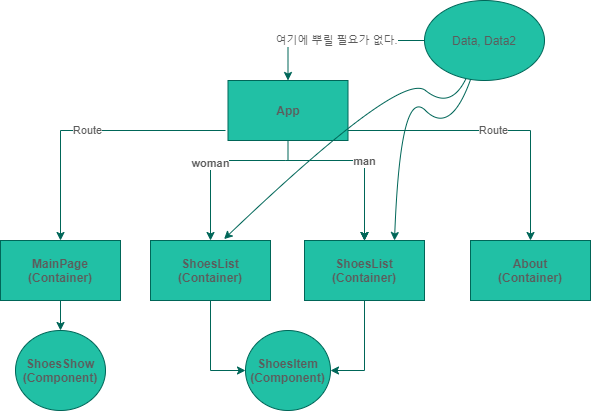

The diagram above was exported from draw.io. Its source (the exported page's mxGraphModel, read from the mxfile embedded in the PNG):
<mxGraphModel dx="1038" dy="547" grid="1" gridSize="10" guides="1" tooltips="1" connect="1" arrows="1" fold="1" page="1" pageScale="1" pageWidth="827" pageHeight="1169" math="0" shadow="0">
  <root>
    <mxCell id="0" />
    <mxCell id="1" parent="0" />
    <mxCell id="UjGEt6NS31NFNQWhRx7Z-18" value="Route" style="edgeStyle=orthogonalEdgeStyle;rounded=0;orthogonalLoop=1;jettySize=auto;html=1;entryX=0.5;entryY=0;entryDx=0;entryDy=0;strokeColor=#006658;fontColor=#5C5C5C;" parent="1" target="UjGEt6NS31NFNQWhRx7Z-14" edge="1">
      <mxGeometry relative="1" as="geometry">
        <mxPoint x="325" y="140" as="sourcePoint" />
      </mxGeometry>
    </mxCell>
    <mxCell id="UjGEt6NS31NFNQWhRx7Z-20" value="woman" style="edgeStyle=orthogonalEdgeStyle;rounded=0;orthogonalLoop=1;jettySize=auto;html=1;fontStyle=1;strokeColor=#006658;fontColor=#5C5C5C;" parent="1" target="UjGEt6NS31NFNQWhRx7Z-19" edge="1">
      <mxGeometry relative="1" as="geometry">
        <mxPoint x="385" y="170" as="sourcePoint" />
      </mxGeometry>
    </mxCell>
    <mxCell id="UjGEt6NS31NFNQWhRx7Z-22" value="Route" style="edgeStyle=orthogonalEdgeStyle;rounded=0;orthogonalLoop=1;jettySize=auto;html=1;strokeColor=#006658;fontColor=#5C5C5C;" parent="1" target="UjGEt6NS31NFNQWhRx7Z-21" edge="1">
      <mxGeometry relative="1" as="geometry">
        <mxPoint x="445" y="140" as="sourcePoint" />
      </mxGeometry>
    </mxCell>
    <mxCell id="UjGEt6NS31NFNQWhRx7Z-34" value="" style="edgeStyle=orthogonalEdgeStyle;rounded=0;orthogonalLoop=1;jettySize=auto;html=1;strokeColor=#006658;fontColor=#5C5C5C;" parent="1" target="UjGEt6NS31NFNQWhRx7Z-29" edge="1">
      <mxGeometry relative="1" as="geometry">
        <mxPoint x="385" y="170" as="sourcePoint" />
      </mxGeometry>
    </mxCell>
    <mxCell id="AYKjG4M4rFGmPfoDvZNm-1" value="" style="edgeStyle=orthogonalEdgeStyle;rounded=0;orthogonalLoop=1;jettySize=auto;html=1;strokeColor=#006658;fontColor=#5C5C5C;" edge="1" parent="1" source="UjGEt6NS31NFNQWhRx7Z-8" target="UjGEt6NS31NFNQWhRx7Z-29">
      <mxGeometry relative="1" as="geometry">
        <Array as="points">
          <mxPoint x="388" y="170" />
          <mxPoint x="464" y="170" />
        </Array>
      </mxGeometry>
    </mxCell>
    <mxCell id="UjGEt6NS31NFNQWhRx7Z-8" value="&lt;b&gt;App&lt;/b&gt;" style="rounded=0;whiteSpace=wrap;html=1;fillColor=#21C0A5;strokeColor=#006658;fontColor=#5C5C5C;" parent="1" vertex="1">
      <mxGeometry x="327.5" y="90" width="120" height="60" as="geometry" />
    </mxCell>
    <mxCell id="UjGEt6NS31NFNQWhRx7Z-13" style="edgeStyle=orthogonalEdgeStyle;rounded=0;orthogonalLoop=1;jettySize=auto;html=1;exitX=0.5;exitY=1;exitDx=0;exitDy=0;strokeColor=#006658;fontColor=#5C5C5C;" parent="1" edge="1">
      <mxGeometry relative="1" as="geometry">
        <mxPoint x="385" y="410" as="sourcePoint" />
        <mxPoint x="385" y="410" as="targetPoint" />
      </mxGeometry>
    </mxCell>
    <mxCell id="UjGEt6NS31NFNQWhRx7Z-36" value="" style="edgeStyle=orthogonalEdgeStyle;rounded=0;orthogonalLoop=1;jettySize=auto;html=1;strokeColor=#006658;fontColor=#5C5C5C;" parent="1" source="UjGEt6NS31NFNQWhRx7Z-14" target="UjGEt6NS31NFNQWhRx7Z-26" edge="1">
      <mxGeometry relative="1" as="geometry" />
    </mxCell>
    <mxCell id="UjGEt6NS31NFNQWhRx7Z-14" value="MainPage&lt;br&gt;(Container)" style="rounded=0;whiteSpace=wrap;html=1;verticalAlign=middle;fontStyle=1;fillColor=#21C0A5;strokeColor=#006658;fontColor=#5C5C5C;" parent="1" vertex="1">
      <mxGeometry x="100" y="250" width="120" height="60" as="geometry" />
    </mxCell>
    <mxCell id="UjGEt6NS31NFNQWhRx7Z-19" value="ShoesList&lt;br&gt;(Container)" style="rounded=0;whiteSpace=wrap;html=1;verticalAlign=middle;fontStyle=1;fillColor=#21C0A5;strokeColor=#006658;fontColor=#5C5C5C;" parent="1" vertex="1">
      <mxGeometry x="250" y="250" width="120" height="60" as="geometry" />
    </mxCell>
    <mxCell id="UjGEt6NS31NFNQWhRx7Z-21" value="About&lt;br&gt;(Container)" style="rounded=0;whiteSpace=wrap;html=1;verticalAlign=middle;fontStyle=1;fillColor=#21C0A5;strokeColor=#006658;fontColor=#5C5C5C;" parent="1" vertex="1">
      <mxGeometry x="570" y="250" width="120" height="60" as="geometry" />
    </mxCell>
    <mxCell id="UjGEt6NS31NFNQWhRx7Z-25" value="ShoesItem&lt;br&gt;(Component)" style="ellipse;whiteSpace=wrap;html=1;verticalAlign=middle;fontStyle=1;fillColor=#21C0A5;strokeColor=#006658;fontColor=#5C5C5C;" parent="1" vertex="1">
      <mxGeometry x="345" y="340" width="85" height="80" as="geometry" />
    </mxCell>
    <mxCell id="UjGEt6NS31NFNQWhRx7Z-26" value="ShoesShow&lt;br&gt;(Component)" style="ellipse;whiteSpace=wrap;html=1;verticalAlign=middle;fontStyle=1;fillColor=#21C0A5;strokeColor=#006658;fontColor=#5C5C5C;" parent="1" vertex="1">
      <mxGeometry x="115" y="340" width="90" height="80" as="geometry" />
    </mxCell>
    <mxCell id="UjGEt6NS31NFNQWhRx7Z-29" value="ShoesList&lt;br&gt;(Container)" style="rounded=0;whiteSpace=wrap;html=1;verticalAlign=middle;fontStyle=1;fillColor=#21C0A5;strokeColor=#006658;fontColor=#5C5C5C;" parent="1" vertex="1">
      <mxGeometry x="404" y="250" width="120" height="60" as="geometry" />
    </mxCell>
    <mxCell id="UjGEt6NS31NFNQWhRx7Z-30" value="man" style="edgeStyle=orthogonalEdgeStyle;rounded=0;orthogonalLoop=1;jettySize=auto;html=1;exitX=0.5;exitY=1;exitDx=0;exitDy=0;entryX=0.5;entryY=0;entryDx=0;entryDy=0;fontStyle=1;strokeColor=#006658;fontColor=#5C5C5C;" parent="1" target="UjGEt6NS31NFNQWhRx7Z-29" edge="1">
      <mxGeometry relative="1" as="geometry">
        <mxPoint x="385" y="170" as="sourcePoint" />
        <mxPoint x="339" y="270" as="targetPoint" />
      </mxGeometry>
    </mxCell>
    <mxCell id="UjGEt6NS31NFNQWhRx7Z-32" style="edgeStyle=orthogonalEdgeStyle;rounded=0;orthogonalLoop=1;jettySize=auto;html=1;exitX=0.5;exitY=1;exitDx=0;exitDy=0;entryX=0;entryY=0.5;entryDx=0;entryDy=0;strokeColor=#006658;fontColor=#5C5C5C;" parent="1" source="UjGEt6NS31NFNQWhRx7Z-19" target="UjGEt6NS31NFNQWhRx7Z-25" edge="1">
      <mxGeometry relative="1" as="geometry">
        <mxPoint x="474" y="320" as="targetPoint" />
        <mxPoint x="440" y="390" as="sourcePoint" />
      </mxGeometry>
    </mxCell>
    <mxCell id="UjGEt6NS31NFNQWhRx7Z-33" style="edgeStyle=orthogonalEdgeStyle;rounded=0;orthogonalLoop=1;jettySize=auto;html=1;exitX=0.5;exitY=1;exitDx=0;exitDy=0;entryX=1;entryY=0.5;entryDx=0;entryDy=0;strokeColor=#006658;fontColor=#5C5C5C;" parent="1" source="UjGEt6NS31NFNQWhRx7Z-29" target="UjGEt6NS31NFNQWhRx7Z-25" edge="1">
      <mxGeometry relative="1" as="geometry">
        <mxPoint x="355" y="390" as="targetPoint" />
        <mxPoint x="320" y="320" as="sourcePoint" />
      </mxGeometry>
    </mxCell>
    <mxCell id="AYKjG4M4rFGmPfoDvZNm-4" value="여기에 뿌릴 필요가 없다." style="edgeStyle=orthogonalEdgeStyle;rounded=0;orthogonalLoop=1;jettySize=auto;html=1;entryX=0.5;entryY=0;entryDx=0;entryDy=0;strokeColor=#006658;fontColor=#5C5C5C;" edge="1" parent="1" source="AYKjG4M4rFGmPfoDvZNm-2" target="UjGEt6NS31NFNQWhRx7Z-8">
      <mxGeometry relative="1" as="geometry">
        <mxPoint x="450" y="110" as="targetPoint" />
      </mxGeometry>
    </mxCell>
    <mxCell id="AYKjG4M4rFGmPfoDvZNm-2" value="Data, Data2" style="ellipse;whiteSpace=wrap;html=1;fillColor=#21C0A5;strokeColor=#006658;fontColor=#5C5C5C;" vertex="1" parent="1">
      <mxGeometry x="524" y="10" width="120" height="80" as="geometry" />
    </mxCell>
    <mxCell id="AYKjG4M4rFGmPfoDvZNm-8" value="" style="curved=1;endArrow=classic;html=1;entryX=0.75;entryY=0;entryDx=0;entryDy=0;strokeColor=#006658;fontColor=#5C5C5C;" edge="1" parent="1" source="AYKjG4M4rFGmPfoDvZNm-2" target="UjGEt6NS31NFNQWhRx7Z-29">
      <mxGeometry width="50" height="50" relative="1" as="geometry">
        <mxPoint x="500" y="145" as="sourcePoint" />
        <mxPoint x="550" y="95" as="targetPoint" />
        <Array as="points">
          <mxPoint x="550" y="145" />
          <mxPoint x="500" y="95" />
        </Array>
      </mxGeometry>
    </mxCell>
    <mxCell id="AYKjG4M4rFGmPfoDvZNm-9" value="" style="curved=1;endArrow=classic;html=1;entryX=0.613;entryY=-0.023;entryDx=0;entryDy=0;entryPerimeter=0;strokeColor=#006658;fontColor=#5C5C5C;" edge="1" parent="1" source="AYKjG4M4rFGmPfoDvZNm-2" target="UjGEt6NS31NFNQWhRx7Z-19">
      <mxGeometry width="50" height="50" relative="1" as="geometry">
        <mxPoint x="580.0750853242262" y="98.90784982936839" as="sourcePoint" />
        <mxPoint x="504" y="260" as="targetPoint" />
        <Array as="points">
          <mxPoint x="550" y="120" />
          <mxPoint x="500" y="80" />
        </Array>
      </mxGeometry>
    </mxCell>
  </root>
</mxGraphModel>